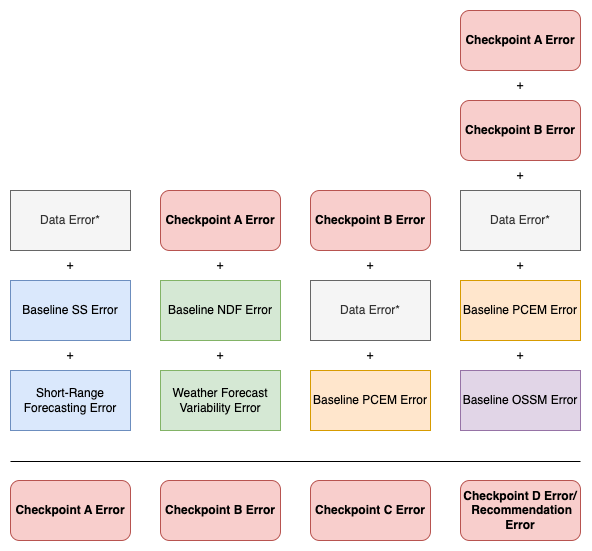

The diagram above was exported from draw.io. Its source (the exported page's mxGraphModel, read from the mxfile embedded in the PNG):
<mxGraphModel dx="1306" dy="741" grid="1" gridSize="10" guides="1" tooltips="1" connect="1" arrows="1" fold="1" page="1" pageScale="1" pageWidth="850" pageHeight="1100" math="0" shadow="0">
  <root>
    <mxCell id="0" />
    <mxCell id="1" parent="0" />
    <mxCell id="jJO7qD6adcDEGPVMWQH0-5" value="Short-Range Forecasting Error" style="rounded=0;whiteSpace=wrap;html=1;fillColor=#dae8fc;strokeColor=#6c8ebf;" parent="1" vertex="1">
      <mxGeometry x="480" y="620" width="120" height="60" as="geometry" />
    </mxCell>
    <mxCell id="jJO7qD6adcDEGPVMWQH0-9" value="+" style="text;html=1;strokeColor=none;fillColor=none;align=center;verticalAlign=middle;whiteSpace=wrap;rounded=0;" parent="1" vertex="1">
      <mxGeometry x="510" y="590" width="60" height="30" as="geometry" />
    </mxCell>
    <mxCell id="jJO7qD6adcDEGPVMWQH0-25" value="Baseline SS Error" style="rounded=0;whiteSpace=wrap;html=1;fillColor=#dae8fc;strokeColor=#6c8ebf;" parent="1" vertex="1">
      <mxGeometry x="480" y="530" width="120" height="60" as="geometry" />
    </mxCell>
    <mxCell id="jJO7qD6adcDEGPVMWQH0-26" value="Data Error*" style="rounded=0;whiteSpace=wrap;html=1;fillColor=#f5f5f5;strokeColor=#666666;fontColor=#333333;" parent="1" vertex="1">
      <mxGeometry x="480" y="440" width="120" height="60" as="geometry" />
    </mxCell>
    <mxCell id="jJO7qD6adcDEGPVMWQH0-27" value="Checkpoint A Error" style="rounded=1;whiteSpace=wrap;html=1;fillColor=#f8cecc;strokeColor=#b85450;fontStyle=1" parent="1" vertex="1">
      <mxGeometry x="480" y="730" width="120" height="60" as="geometry" />
    </mxCell>
    <mxCell id="jJO7qD6adcDEGPVMWQH0-28" value="Checkpoint A Error" style="rounded=1;whiteSpace=wrap;html=1;fillColor=#f8cecc;strokeColor=#b85450;fontStyle=1" parent="1" vertex="1">
      <mxGeometry x="630" y="440" width="120" height="60" as="geometry" />
    </mxCell>
    <mxCell id="jJO7qD6adcDEGPVMWQH0-29" value="Baseline NDF Error" style="rounded=0;whiteSpace=wrap;html=1;fillColor=#d5e8d4;strokeColor=#82b366;" parent="1" vertex="1">
      <mxGeometry x="630" y="530" width="120" height="60" as="geometry" />
    </mxCell>
    <mxCell id="jJO7qD6adcDEGPVMWQH0-30" value="Weather Forecast Variability Error" style="rounded=0;whiteSpace=wrap;html=1;fillColor=#d5e8d4;strokeColor=#82b366;" parent="1" vertex="1">
      <mxGeometry x="630" y="620" width="120" height="60" as="geometry" />
    </mxCell>
    <mxCell id="jJO7qD6adcDEGPVMWQH0-31" value="Checkpoint B Error" style="rounded=1;whiteSpace=wrap;html=1;fillColor=#f8cecc;strokeColor=#b85450;fontStyle=1" parent="1" vertex="1">
      <mxGeometry x="630" y="730" width="120" height="60" as="geometry" />
    </mxCell>
    <mxCell id="jJO7qD6adcDEGPVMWQH0-32" value="Checkpoint B Error" style="rounded=1;whiteSpace=wrap;html=1;fillColor=#f8cecc;strokeColor=#b85450;fontStyle=1" parent="1" vertex="1">
      <mxGeometry x="780" y="440" width="120" height="60" as="geometry" />
    </mxCell>
    <mxCell id="jJO7qD6adcDEGPVMWQH0-33" value="Baseline PCEM Error" style="rounded=0;whiteSpace=wrap;html=1;fillColor=#ffe6cc;strokeColor=#d79b00;" parent="1" vertex="1">
      <mxGeometry x="780" y="620" width="120" height="60" as="geometry" />
    </mxCell>
    <mxCell id="jJO7qD6adcDEGPVMWQH0-34" value="Checkpoint C Error" style="rounded=1;whiteSpace=wrap;html=1;fillColor=#f8cecc;strokeColor=#b85450;fontStyle=1" parent="1" vertex="1">
      <mxGeometry x="780" y="730" width="120" height="60" as="geometry" />
    </mxCell>
    <mxCell id="jJO7qD6adcDEGPVMWQH0-35" value="Checkpoint B Error" style="rounded=1;whiteSpace=wrap;html=1;fillColor=#f8cecc;strokeColor=#b85450;fontStyle=1" parent="1" vertex="1">
      <mxGeometry x="930" y="350" width="120" height="60" as="geometry" />
    </mxCell>
    <mxCell id="jJO7qD6adcDEGPVMWQH0-37" value="Checkpoint D Error/&lt;br&gt;&amp;nbsp;Recommendation Error" style="rounded=1;whiteSpace=wrap;html=1;fillColor=#f8cecc;strokeColor=#b85450;fontStyle=1" parent="1" vertex="1">
      <mxGeometry x="930" y="730" width="120" height="60" as="geometry" />
    </mxCell>
    <mxCell id="jJO7qD6adcDEGPVMWQH0-43" value="" style="endArrow=none;html=1;rounded=0;exitX=0;exitY=0;exitDx=0;exitDy=0;entryX=1;entryY=0;entryDx=0;entryDy=0;" parent="1" edge="1">
      <mxGeometry width="50" height="50" relative="1" as="geometry">
        <mxPoint x="480" y="711" as="sourcePoint" />
        <mxPoint x="1050" y="711" as="targetPoint" />
      </mxGeometry>
    </mxCell>
    <mxCell id="jJO7qD6adcDEGPVMWQH0-45" value="+" style="text;html=1;strokeColor=none;fillColor=none;align=center;verticalAlign=middle;whiteSpace=wrap;rounded=0;" parent="1" vertex="1">
      <mxGeometry x="660" y="500" width="60" height="30" as="geometry" />
    </mxCell>
    <mxCell id="jJO7qD6adcDEGPVMWQH0-46" value="+" style="text;html=1;strokeColor=none;fillColor=none;align=center;verticalAlign=middle;whiteSpace=wrap;rounded=0;" parent="1" vertex="1">
      <mxGeometry x="660" y="590" width="60" height="30" as="geometry" />
    </mxCell>
    <mxCell id="jJO7qD6adcDEGPVMWQH0-47" value="+" style="text;html=1;strokeColor=none;fillColor=none;align=center;verticalAlign=middle;whiteSpace=wrap;rounded=0;" parent="1" vertex="1">
      <mxGeometry x="810" y="500" width="60" height="30" as="geometry" />
    </mxCell>
    <mxCell id="jJO7qD6adcDEGPVMWQH0-48" value="+" style="text;html=1;strokeColor=none;fillColor=none;align=center;verticalAlign=middle;whiteSpace=wrap;rounded=0;" parent="1" vertex="1">
      <mxGeometry x="960" y="500" width="60" height="30" as="geometry" />
    </mxCell>
    <mxCell id="jJO7qD6adcDEGPVMWQH0-50" value="Baseline OSSM Error" style="rounded=0;whiteSpace=wrap;html=1;fillColor=#e1d5e7;strokeColor=#9673a6;" parent="1" vertex="1">
      <mxGeometry x="930" y="620" width="120" height="60" as="geometry" />
    </mxCell>
    <mxCell id="jJO7qD6adcDEGPVMWQH0-52" value="+" style="text;html=1;strokeColor=none;fillColor=none;align=center;verticalAlign=middle;whiteSpace=wrap;rounded=0;" parent="1" vertex="1">
      <mxGeometry x="510" y="500" width="60" height="30" as="geometry" />
    </mxCell>
    <mxCell id="7VnuOvY_7TAjUWsAcaJN-1" value="Data Error*" style="rounded=0;whiteSpace=wrap;html=1;fillColor=#f5f5f5;strokeColor=#666666;fontColor=#333333;" vertex="1" parent="1">
      <mxGeometry x="780" y="530" width="120" height="60" as="geometry" />
    </mxCell>
    <mxCell id="7VnuOvY_7TAjUWsAcaJN-2" value="+" style="text;html=1;strokeColor=none;fillColor=none;align=center;verticalAlign=middle;whiteSpace=wrap;rounded=0;" vertex="1" parent="1">
      <mxGeometry x="810" y="590" width="60" height="30" as="geometry" />
    </mxCell>
    <mxCell id="7VnuOvY_7TAjUWsAcaJN-3" value="Baseline PCEM Error" style="rounded=0;whiteSpace=wrap;html=1;fillColor=#ffe6cc;strokeColor=#d79b00;" vertex="1" parent="1">
      <mxGeometry x="930" y="530" width="120" height="60" as="geometry" />
    </mxCell>
    <mxCell id="7VnuOvY_7TAjUWsAcaJN-4" value="Data Error*" style="rounded=0;whiteSpace=wrap;html=1;fillColor=#f5f5f5;strokeColor=#666666;fontColor=#333333;" vertex="1" parent="1">
      <mxGeometry x="930" y="440" width="120" height="60" as="geometry" />
    </mxCell>
    <mxCell id="7VnuOvY_7TAjUWsAcaJN-5" value="+" style="text;html=1;strokeColor=none;fillColor=none;align=center;verticalAlign=middle;whiteSpace=wrap;rounded=0;" vertex="1" parent="1">
      <mxGeometry x="960" y="410" width="60" height="30" as="geometry" />
    </mxCell>
    <mxCell id="7VnuOvY_7TAjUWsAcaJN-6" value="+" style="text;html=1;strokeColor=none;fillColor=none;align=center;verticalAlign=middle;whiteSpace=wrap;rounded=0;" vertex="1" parent="1">
      <mxGeometry x="960" y="590" width="60" height="30" as="geometry" />
    </mxCell>
    <mxCell id="7VnuOvY_7TAjUWsAcaJN-7" value="Checkpoint A Error" style="rounded=1;whiteSpace=wrap;html=1;fillColor=#f8cecc;strokeColor=#b85450;fontStyle=1" vertex="1" parent="1">
      <mxGeometry x="930" y="260" width="120" height="60" as="geometry" />
    </mxCell>
    <mxCell id="7VnuOvY_7TAjUWsAcaJN-8" value="+" style="text;html=1;strokeColor=none;fillColor=none;align=center;verticalAlign=middle;whiteSpace=wrap;rounded=0;" vertex="1" parent="1">
      <mxGeometry x="960" y="320" width="60" height="30" as="geometry" />
    </mxCell>
  </root>
</mxGraphModel>